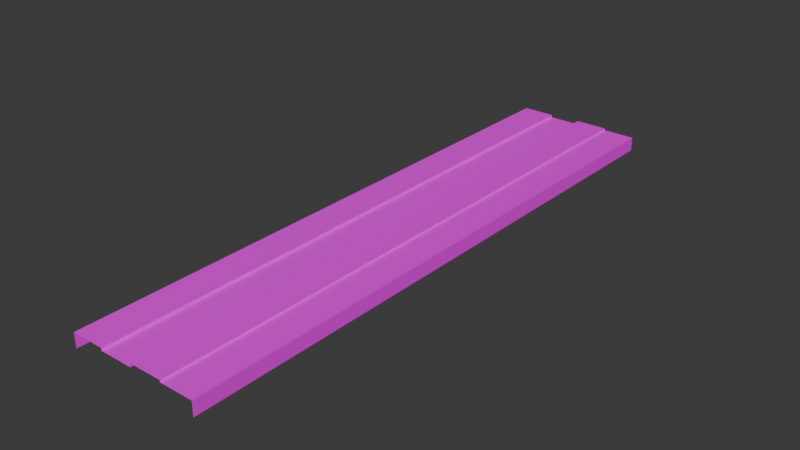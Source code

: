 # Source: planks.blend  (saved by Blender 5.0.119; exported with 4.5.12 LTS)
import bpy
from mathutils import Matrix  # noqa: F401  (used for matrix-valued properties, if any)

bpy.ops.wm.read_factory_settings(use_empty=True)
scene = bpy.context.scene
scene.name = 'Scene'

# ---- collections
col_collection = bpy.data.collections.new('Collection'); scene.collection.children.link(col_collection)
col_collection_001 = bpy.data.collections.new('Collection.001'); col_collection.children.link(col_collection_001)

# ---- images (referenced by path relative to the original .blend; pixels are not part of the script)
import os
ASSET_DIR = os.environ.get("B2B_ASSET_DIR", "")  # directory of the original .blend (textures are referenced by path, not embedded)
HERE = os.path.dirname(os.path.abspath(__file__))  # packed textures are extracted next to this script under _unpacked/

def load_image(name, relpath, width, height, colorspace="sRGB"):
    """Load a texture the original file referenced (path relative to the .blend, or extracted next to this script)."""
    p = next((c for c in (os.path.join(HERE, relpath), os.path.join(ASSET_DIR, relpath)) if relpath and os.path.exists(c)), "")
    if p:
        img = bpy.data.images.load(p, check_existing=True)
        img.name = name
    else:  # same state as the original file: an image datablock whose file is absent (Cycles renders it pink)
        img = bpy.data.images.new(name, width, height)
        img.source = "FILE"
        img.filepath = "//" + (relpath or name)
    img.colorspace_settings.name = colorspace
    return img
img_planks_png = load_image('planks.png', 'planks.png', 1024, 1024, 'sRGB')

# ---- materials (node trees are filled in below, after node groups)
mat_material_004 = bpy.data.materials.new('Material.004')
mat_material_004.alpha_threshold = 0.0
mat_material_004.use_backface_culling_lightprobe_volume = False
mat_material_004.roughness = 0.5
mat_material_004.line_color = (0.0, 0.0, 0.0, 1.0)

# ---- material node trees
mat_material_004.use_nodes = True; mat_material_004.node_tree.nodes.clear()
_N = mat_material_004.node_tree.nodes; _L = mat_material_004.node_tree.links
n0 = _N.new('ShaderNodeOutputMaterial'); n0.name = 'Material Output'; n0.location = (200, 100)
n1 = _N.new('ShaderNodeBsdfPrincipled'); n1.name = 'Principled BSDF'; n1.location = (-200, 100)
n2 = _N.new('ShaderNodeTexImage'); n2.name = 'Image Texture'; n2.location = (-490, 80)
n2.image = img_planks_png
_L.new(n1.outputs[0], n0.inputs[0])
_L.new(n2.outputs[0], n1.inputs[0])
n0.is_active_output = True

# ---- world
world_world = bpy.data.worlds.new('World'); scene.world = world_world
world_world.use_nodes = True; world_world.node_tree.nodes.clear()
_N = world_world.node_tree.nodes; _L = world_world.node_tree.links
n0 = _N.new('ShaderNodeOutputWorld'); n0.name = 'World Output'; n0.location = (200, 100)
n1 = _N.new('ShaderNodeBackground'); n1.name = 'Background'; n1.location = (-200, 100)
n1.inputs[0].default_value = (0.05088, 0.05088, 0.05088, 1.0)
_L.new(n1.outputs[0], n0.inputs[0])
n0.is_active_output = True
world_world.color = (0.05088, 0.05088, 0.05088)
world_world.sun_shadow_jitter_overblur = 0.0

# ---- meshes
me_cube_001 = bpy.data.meshes.new('Cube.001')
me_cube_001.from_pydata([(-0.9047, -4.0, -0.1224), (-0.9047, -4.0, 0.07246), (-0.9047, 4.0, -0.1224), (-0.9047, 4.0, 0.07246), (-0.4626, -4.0, 0.07246), (0.8637, 4.0, 0.06693), (0.8637, 4.0, -0.1224), (0.8637, -4.0, 0.06693), (0.8637, -4.0, -0.1224), (0.4216, -4.0, 0.06693), (-0.0205, 4.0, 0.03979), (-0.4626, 4.0, 0.03979), (-0.4626, -4.0, 0.03979), (-0.0205, -4.0, 0.03979), (-0.0205, 4.0, 0.09119), (0.4216, 4.0, 0.09119), (-0.0205, -4.0, 0.09119), (0.4216, -4.0, 0.09119), (-0.4626, 4.0, 0.07246), (0.4216, 4.0, 0.06693)], [], [(17, 15, 14, 16), (1, 3, 2, 0), (7, 5, 19, 9), (7, 8, 6, 5), (9, 19, 15, 17), (4, 18, 3, 1), (13, 10, 11, 12), (13, 16, 14, 10), (18, 4, 12, 11)])
_uv = me_cube_001.uv_layers.new(name='UVMap')
_uv.uv.foreach_set('vector', [3.932, 0.8793, -2.932, 0.8793, -2.932, 0.5, 3.932, 0.5, 0.5, 0.4997, 0.5, 0.4997, 0.5, 0.4997, 0.5, 0.4997, 3.932, 1.259, -2.932, 1.259, -2.932, 0.8793, 3.932, 0.8793, 0.5, 0.4997, 0.5, 0.4997, 0.5, 0.4997, 0.5, 0.4997, 0.5, 0.4997, 0.5, 0.4997, 0.5, 0.4997, 0.5, 0.4997, 3.932, 0.1207, -2.932, 0.1207, -2.932, -0.2586, 3.932, -0.2586, 3.932, 0.5, -2.932, 0.5, -2.932, 0.1207, 3.932, 0.1207, 0.5, 0.4997, 0.5, 0.4997, 0.5, 0.4997, 0.5, 0.4997, 0.5, 0.4997, 0.5, 0.4997, 0.5, 0.4997, 0.5, 0.4997])
me_cube_001.materials.append(mat_material_004)
me_cube_001.use_mirror_vertex_groups = False
me_cube_001.update()

# ---- objects
ob_planks_001 = bpy.data.objects.new('planks.001', me_cube_001)

# ---- transforms, parenting, visibility, modifiers, constraints
ob_planks_001.location = (0.0, 0.0, 0.0)
ob_planks_001.lock_rotations_4d = False
ob_planks_001.empty_display_type = 'ARROWS'
ob_planks_001.lineart.crease_threshold = 0.0

# ---- collection membership
col_collection_001.objects.link(ob_planks_001)

# ---- scene / render settings (as saved in the file)
scene.frame_start = 1; scene.frame_end = 250; scene.frame_set(1)
scene.render.engine = 'BLENDER_EEVEE_NEXT'
scene.render.bake_bias = 0.0
scene.render.bake_samples = 0
scene.cycles.sampling_pattern = 'TABULATED_SOBOL'
scene.eevee.use_volume_custom_range = False
bpy.context.view_layer.update()

# ---- added for rendering (the .blend has no active camera and no usable light): camera, sun
cam_auto = bpy.data.cameras.new('AutoCamera')
cam_auto.lens = 50.0
cam_auto.sensor_width = 36.0
cam_auto.clip_end = 1000.0
ob_auto_camera = bpy.data.objects.new('AutoCamera', cam_auto)
scene.collection.objects.link(ob_auto_camera)
ob_auto_camera.location = (7.56254, -9.09965, 6.05083)
ob_auto_camera.rotation_euler = (1.09748, -7.21219e-08, 0.694738)
scene.camera = ob_auto_camera
light_auto_sun = bpy.data.lights.new('AutoSun', 'SUN')
light_auto_sun.energy = 3.0
light_auto_sun.angle = 0.0523599
ob_auto_sun = bpy.data.objects.new('AutoSun', light_auto_sun)
scene.collection.objects.link(ob_auto_sun)
ob_auto_sun.rotation_euler = (0.872665, 0.174533, 0.523599)
bpy.context.view_layer.update()
